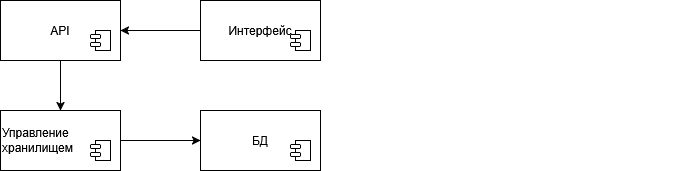

The diagram above was exported from draw.io. Its source (the exported page's mxGraphModel, read from the mxfile embedded in the PNG):
<mxGraphModel dx="786" dy="427" grid="1" gridSize="10" guides="1" tooltips="1" connect="1" arrows="1" fold="1" page="1" pageScale="1" pageWidth="827" pageHeight="1169" math="0" shadow="0">
  <root>
    <mxCell id="0" />
    <mxCell id="1" parent="0" />
    <mxCell id="v_2x-qRbSHmfkm8j8cfO-17" value="" style="group" vertex="1" connectable="0" parent="1">
      <mxGeometry x="80" y="190" width="120" height="60" as="geometry" />
    </mxCell>
    <mxCell id="v_2x-qRbSHmfkm8j8cfO-5" value="&lt;div align=&quot;left&quot;&gt;Управление хранилищем&amp;nbsp;&lt;/div&gt;" style="rounded=0;whiteSpace=wrap;html=1;align=left;" vertex="1" parent="v_2x-qRbSHmfkm8j8cfO-17">
      <mxGeometry width="120" height="60" as="geometry" />
    </mxCell>
    <mxCell id="v_2x-qRbSHmfkm8j8cfO-10" value="" style="group" vertex="1" connectable="0" parent="v_2x-qRbSHmfkm8j8cfO-17">
      <mxGeometry x="90" y="30" width="20" height="20" as="geometry" />
    </mxCell>
    <mxCell id="v_2x-qRbSHmfkm8j8cfO-6" value="" style="rounded=0;whiteSpace=wrap;html=1;" vertex="1" parent="v_2x-qRbSHmfkm8j8cfO-10">
      <mxGeometry x="5" width="15" height="20" as="geometry" />
    </mxCell>
    <mxCell id="v_2x-qRbSHmfkm8j8cfO-7" value="" style="rounded=1;whiteSpace=wrap;html=1;" vertex="1" parent="v_2x-qRbSHmfkm8j8cfO-10">
      <mxGeometry y="12" width="10" height="4" as="geometry" />
    </mxCell>
    <mxCell id="v_2x-qRbSHmfkm8j8cfO-9" value="" style="rounded=1;whiteSpace=wrap;html=1;" vertex="1" parent="v_2x-qRbSHmfkm8j8cfO-10">
      <mxGeometry y="4" width="10" height="4" as="geometry" />
    </mxCell>
    <mxCell id="v_2x-qRbSHmfkm8j8cfO-20" value="" style="group" vertex="1" connectable="0" parent="1">
      <mxGeometry x="280" y="80" width="120" height="60" as="geometry" />
    </mxCell>
    <mxCell id="v_2x-qRbSHmfkm8j8cfO-21" value="Интерфейс" style="rounded=0;whiteSpace=wrap;html=1;" vertex="1" parent="v_2x-qRbSHmfkm8j8cfO-20">
      <mxGeometry width="120" height="60" as="geometry" />
    </mxCell>
    <mxCell id="v_2x-qRbSHmfkm8j8cfO-22" value="" style="group" vertex="1" connectable="0" parent="v_2x-qRbSHmfkm8j8cfO-20">
      <mxGeometry x="90" y="30" width="20" height="20" as="geometry" />
    </mxCell>
    <mxCell id="v_2x-qRbSHmfkm8j8cfO-23" value="" style="rounded=0;whiteSpace=wrap;html=1;" vertex="1" parent="v_2x-qRbSHmfkm8j8cfO-22">
      <mxGeometry x="5" width="15" height="20" as="geometry" />
    </mxCell>
    <mxCell id="v_2x-qRbSHmfkm8j8cfO-24" value="" style="rounded=1;whiteSpace=wrap;html=1;" vertex="1" parent="v_2x-qRbSHmfkm8j8cfO-22">
      <mxGeometry y="12" width="10" height="4" as="geometry" />
    </mxCell>
    <mxCell id="v_2x-qRbSHmfkm8j8cfO-25" value="" style="rounded=1;whiteSpace=wrap;html=1;" vertex="1" parent="v_2x-qRbSHmfkm8j8cfO-22">
      <mxGeometry y="4" width="10" height="4" as="geometry" />
    </mxCell>
    <mxCell id="v_2x-qRbSHmfkm8j8cfO-26" value="" style="group" vertex="1" connectable="0" parent="1">
      <mxGeometry x="80" y="80" width="120" height="60" as="geometry" />
    </mxCell>
    <mxCell id="v_2x-qRbSHmfkm8j8cfO-27" value="API" style="rounded=0;whiteSpace=wrap;html=1;" vertex="1" parent="v_2x-qRbSHmfkm8j8cfO-26">
      <mxGeometry width="120" height="60" as="geometry" />
    </mxCell>
    <mxCell id="v_2x-qRbSHmfkm8j8cfO-28" value="" style="group" vertex="1" connectable="0" parent="v_2x-qRbSHmfkm8j8cfO-26">
      <mxGeometry x="90" y="30" width="20" height="20" as="geometry" />
    </mxCell>
    <mxCell id="v_2x-qRbSHmfkm8j8cfO-29" value="" style="rounded=0;whiteSpace=wrap;html=1;" vertex="1" parent="v_2x-qRbSHmfkm8j8cfO-28">
      <mxGeometry x="5" width="15" height="20" as="geometry" />
    </mxCell>
    <mxCell id="v_2x-qRbSHmfkm8j8cfO-30" value="" style="rounded=1;whiteSpace=wrap;html=1;" vertex="1" parent="v_2x-qRbSHmfkm8j8cfO-28">
      <mxGeometry y="12" width="10" height="4" as="geometry" />
    </mxCell>
    <mxCell id="v_2x-qRbSHmfkm8j8cfO-31" value="" style="rounded=1;whiteSpace=wrap;html=1;" vertex="1" parent="v_2x-qRbSHmfkm8j8cfO-28">
      <mxGeometry y="4" width="10" height="4" as="geometry" />
    </mxCell>
    <mxCell id="v_2x-qRbSHmfkm8j8cfO-32" value="" style="group" vertex="1" connectable="0" parent="1">
      <mxGeometry x="650" y="80" width="120" height="60" as="geometry" />
    </mxCell>
    <mxCell id="v_2x-qRbSHmfkm8j8cfO-38" value="" style="group" vertex="1" connectable="0" parent="1">
      <mxGeometry x="280" y="190" width="120" height="60" as="geometry" />
    </mxCell>
    <mxCell id="v_2x-qRbSHmfkm8j8cfO-39" value="БД" style="rounded=0;whiteSpace=wrap;html=1;" vertex="1" parent="v_2x-qRbSHmfkm8j8cfO-38">
      <mxGeometry width="120" height="60" as="geometry" />
    </mxCell>
    <mxCell id="v_2x-qRbSHmfkm8j8cfO-40" value="" style="group" vertex="1" connectable="0" parent="v_2x-qRbSHmfkm8j8cfO-38">
      <mxGeometry x="90" y="30" width="20" height="20" as="geometry" />
    </mxCell>
    <mxCell id="v_2x-qRbSHmfkm8j8cfO-41" value="" style="rounded=0;whiteSpace=wrap;html=1;" vertex="1" parent="v_2x-qRbSHmfkm8j8cfO-40">
      <mxGeometry x="5" width="15" height="20" as="geometry" />
    </mxCell>
    <mxCell id="v_2x-qRbSHmfkm8j8cfO-42" value="" style="rounded=1;whiteSpace=wrap;html=1;" vertex="1" parent="v_2x-qRbSHmfkm8j8cfO-40">
      <mxGeometry y="12" width="10" height="4" as="geometry" />
    </mxCell>
    <mxCell id="v_2x-qRbSHmfkm8j8cfO-43" value="" style="rounded=1;whiteSpace=wrap;html=1;" vertex="1" parent="v_2x-qRbSHmfkm8j8cfO-40">
      <mxGeometry y="4" width="10" height="4" as="geometry" />
    </mxCell>
    <mxCell id="v_2x-qRbSHmfkm8j8cfO-45" style="edgeStyle=orthogonalEdgeStyle;rounded=0;orthogonalLoop=1;jettySize=auto;html=1;entryX=1;entryY=0.5;entryDx=0;entryDy=0;" edge="1" parent="1" source="v_2x-qRbSHmfkm8j8cfO-21" target="v_2x-qRbSHmfkm8j8cfO-27">
      <mxGeometry relative="1" as="geometry" />
    </mxCell>
    <mxCell id="v_2x-qRbSHmfkm8j8cfO-46" style="edgeStyle=orthogonalEdgeStyle;rounded=0;orthogonalLoop=1;jettySize=auto;html=1;entryX=0.5;entryY=0;entryDx=0;entryDy=0;" edge="1" parent="1" source="v_2x-qRbSHmfkm8j8cfO-27" target="v_2x-qRbSHmfkm8j8cfO-5">
      <mxGeometry relative="1" as="geometry" />
    </mxCell>
    <mxCell id="v_2x-qRbSHmfkm8j8cfO-47" style="edgeStyle=orthogonalEdgeStyle;rounded=0;orthogonalLoop=1;jettySize=auto;html=1;entryX=0;entryY=0.5;entryDx=0;entryDy=0;" edge="1" parent="1" source="v_2x-qRbSHmfkm8j8cfO-5" target="v_2x-qRbSHmfkm8j8cfO-39">
      <mxGeometry relative="1" as="geometry" />
    </mxCell>
  </root>
</mxGraphModel>